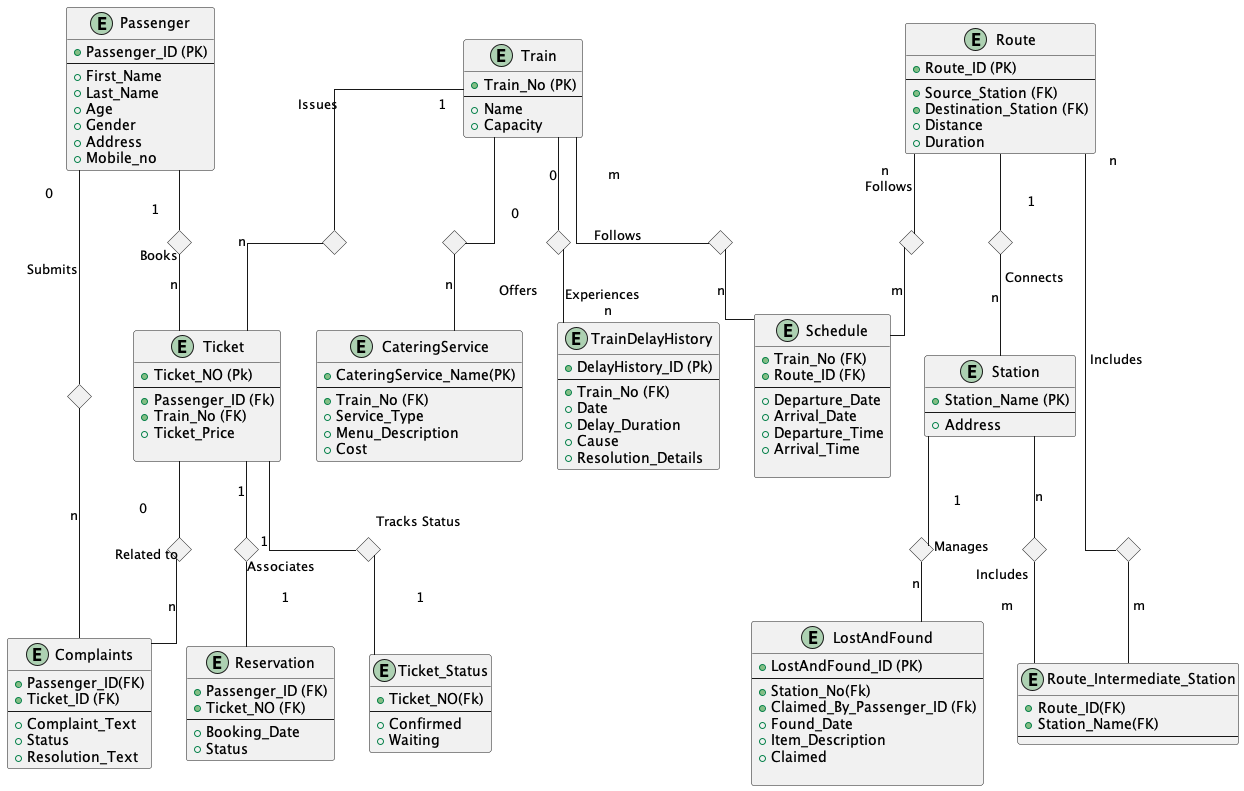

The diagram above was rendered by PlantUML. Its source (embedded in the PNG):
@startuml  ERD

skinparam linetype ortho
ENTITY Passenger {
  + Passenger_ID (PK)
  --
  + First_Name 
  + Last_Name 
  + Age 
  + Gender 
  + Address
  + Mobile_no
}

ENTITY Train {
  + Train_No (PK)
  --
  + Name 
  + Capacity  
}

ENTITY Station {
  + Station_Name (PK)
  --
  + Address
}

ENTITY Ticket {
  + Ticket_NO (Pk)
  --
  + Passenger_ID (Fk)
  + Train_No (FK)
  + Ticket_Price 
  
}

ENTITY Ticket_Status {
  + Ticket_NO(Fk)
  --
  + Confirmed 
  + Waiting
}


ENTITY Schedule {
  + Train_No (FK)
  + Route_ID (FK)
  --
  + Departure_Date
  + Arrival_Date
  + Departure_Time 
  + Arrival_Time 
  
}

ENTITY Route {
  + Route_ID (PK)
  --
  + Source_Station (FK)
  + Destination_Station (FK)
  + Distance 
  + Duration 
}

ENTITY Route_Intermediate_Station { 
  + Route_ID(FK)
  + Station_Name(FK)
  --
}

ENTITY Reservation {
  + Passenger_ID (FK)
  + Ticket_NO (FK)
  --
  + Booking_Date
  + Status 
}

ENTITY Complaints {
  + Passenger_ID(FK)
  + Ticket_ID (FK)
  --
  + Complaint_Text 
  + Status 
  + Resolution_Text 
}



ENTITY LostAndFound {
  + LostAndFound_ID (PK)
  --
  + Station_No(Fk)
  + Claimed_By_Passenger_ID (Fk)
  + Found_Date
  + Item_Description 
  + Claimed
  
}

ENTITY CateringService {
  + CateringService_Name(PK) 
  --
  + Train_No (FK)
  + Service_Type 
  + Menu_Description 
  + Cost 
}

ENTITY TrainDelayHistory {
  + DelayHistory_ID (Pk)
  --
  + Train_No (FK)
  + Date
  + Delay_Duration 
  + Cause 
  + Resolution_Details 
}

diamond dia1
' diamond dia2
diamond dia3
diamond dia4
diamond dia5
diamond dia6
diamond dia7
diamond dia8
diamond dia9
diamond dia11
diamond dia12
diamond dia13
diamond dia14
diamond dia15
diamond dia16


Passenger -- dia1 :"1 \n\n\n Books"
dia1 -- Ticket: "n"

' Train -- dia2: "1       Stops at"
' dia2 -- Station:"n"

Train -- dia3: "m \n \n\n \n Follows"
dia3 -- Schedule:"n"

Train -- dia4: "Issues \t\t\t   1"
dia4 -- Ticket: "\n\n\n n"

Ticket -- dia5: "1"
dia5 -- Ticket_Status: "Tracks Status \n\n\n\n\n1"

Train -- dia6: "0 \n\n\n\n\n Offers"
dia6 -- CateringService:"n"

Train -- dia7:"0"
dia7 -- TrainDelayHistory: "Experiences \n  n"

Station -- dia8: "1 \n\n\n Manages"
dia8 -- LostAndFound: "n"





Passenger -- dia11: "0 \n\n\n\n\n Submits"
dia11 -- Complaints: "\n\n\n\n\n\n\n\n n"

Ticket -- dia9: "0 \n\n\n Related to"
dia9 -- Complaints: "n"


Route -- dia12: "n \n\n\n\n\n\n\n\n\n\n\n\n\n Includes"
dia12 -- Route_Intermediate_Station:"\n\n\n\n\n m"

Station -- dia13: "n \n\n\n"
dia13 -- Route_Intermediate_Station: "Includes \n\n m"

Route -- dia14: "n \n Follows"
dia14 -- Schedule:"m"

Route -- dia15: "1 \n\n\n\n\n Connects"
dia15 -- Station:"\n\n\n\n\n n"

Ticket-- dia16:"1"
dia16 -- Reservation: "Associates \n\n 1"

@enduml